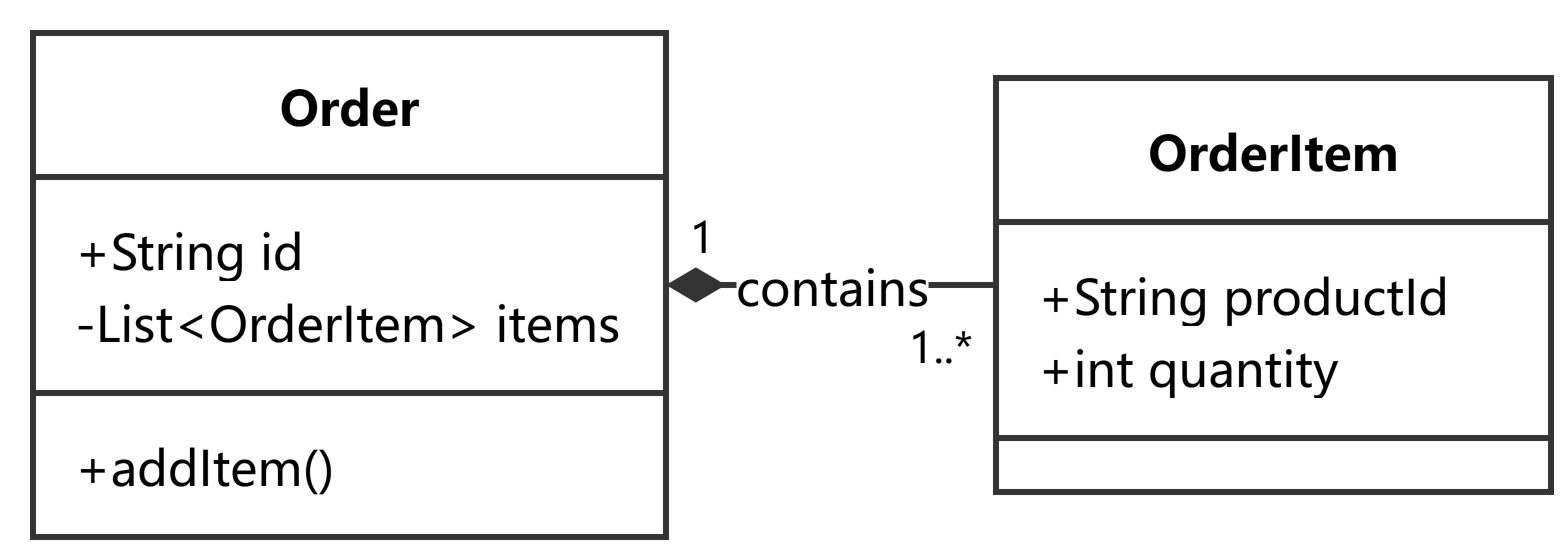

The diagram above was exported from draw.io. Its source (the exported page's mxGraphModel, read from the mxfile embedded in the PNG):
<mxGraphModel dx="-285" dy="-62" grid="0" gridSize="10" guides="1" tooltips="1" connect="1" arrows="1" fold="0" page="0" pageScale="1" pageWidth="827" pageHeight="1169" math="0" shadow="0">
  <root>
    <mxCell id="0" style="fontFamily=Microsoft YaHei;fontSize=14;fontColor=#000000;" />
    <mxCell id="1" parent="0" style="fontFamily=Microsoft YaHei;fontSize=14;fontColor=#000000;" />
    <UserObject label="&lt;b&gt;Order&lt;/b&gt;" mermaidId="n:Order" mermaidBaseStyle="swimlane;html=1;fontStyle=0;fontSize=16;align=center;verticalAlign=middle;horizontal=1;childLayout=stackLayout;startSize=48;horizontalStack=0;resizeParent=1;resizeParentMax=0;resizeLast=0;collapsible=0;marginTop=12;marginBottom=12;stackSpacing=0;swimlaneFillColor=#ffffff;whiteSpace=wrap;fillColor=#ffffff;strokeColor=#333333;fontColor=#000000;fontFamily=Microsoft YaHei;strokeWidth=2;" mermaidBaseValue="&lt;b&gt;Order&lt;/b&gt;" id="2">
      <mxCell parent="1" style="swimlane;html=1;fontStyle=0;fontSize=16;align=center;verticalAlign=middle;horizontal=1;childLayout=stackLayout;startSize=48;horizontalStack=0;resizeParent=1;resizeParentMax=0;resizeLast=0;collapsible=0;marginTop=12;marginBottom=12;stackSpacing=0;swimlaneFillColor=#ffffff;whiteSpace=wrap;fillColor=#ffffff;strokeColor=#333333;fontColor=#000000;fontFamily=Microsoft YaHei;strokeWidth=2;" vertex="1">
        <mxGeometry height="168" width="211" x="8" y="8" as="geometry" />
      </mxCell>
    </UserObject>
    <mxCell id="3" parent="2" style="text;fontSize=16;strokeColor=none;fillColor=none;align=left;verticalAlign=middle;spacingLeft=12;spacingRight=12;overflow=hidden;rotatable=0;points=[[0,0.5],[1,0.5]];portConstraint=eastwest;fontFamily=Microsoft YaHei;fontColor=#000000;strokeWidth=2;" value="+String id" vertex="1">
      <mxGeometry height="24" width="211" y="60" as="geometry" />
    </mxCell>
    <mxCell id="4" parent="2" style="text;fontSize=16;strokeColor=none;fillColor=none;align=left;verticalAlign=middle;spacingLeft=12;spacingRight=12;overflow=hidden;rotatable=0;points=[[0,0.5],[1,0.5]];portConstraint=eastwest;fontFamily=Microsoft YaHei;fontColor=#000000;strokeWidth=2;" value="-List&lt;OrderItem&gt; items" vertex="1">
      <mxGeometry height="24" width="211" y="84" as="geometry" />
    </mxCell>
    <mxCell id="5" parent="2" style="line;strokeWidth=2;fillColor=none;spacingLeft=3;spacingRight=3;rotatable=0;points=[];strokeColor=inherit;fontFamily=Microsoft YaHei;fontSize=14;fontColor=#000000;" vertex="1">
      <mxGeometry height="20" width="211" y="110" as="geometry" />
    </mxCell>
    <mxCell id="6" parent="2" style="text;fontSize=16;strokeColor=none;fillColor=none;align=left;verticalAlign=middle;spacingLeft=12;spacingRight=12;overflow=hidden;rotatable=0;points=[[0,0.5],[1,0.5]];portConstraint=eastwest;fontFamily=Microsoft YaHei;fontColor=#000000;strokeWidth=2;" value="+addItem()" vertex="1">
      <mxGeometry height="24" width="211" y="132" as="geometry" />
    </mxCell>
    <UserObject label="&lt;b&gt;OrderItem&lt;/b&gt;" mermaidId="n:OrderItem" mermaidBaseStyle="swimlane;html=1;fontStyle=0;fontSize=16;align=center;verticalAlign=middle;horizontal=1;childLayout=stackLayout;startSize=48;horizontalStack=0;resizeParent=1;resizeParentMax=0;resizeLast=0;collapsible=0;marginTop=12;marginBottom=12;stackSpacing=0;swimlaneFillColor=#ffffff;whiteSpace=wrap;fillColor=#ffffff;strokeColor=#333333;fontColor=#000000;fontFamily=Microsoft YaHei;strokeWidth=2;" mermaidBaseValue="&lt;b&gt;OrderItem&lt;/b&gt;" id="7">
      <mxCell parent="1" style="swimlane;html=1;fontStyle=0;fontSize=16;align=center;verticalAlign=middle;horizontal=1;childLayout=stackLayout;startSize=48;horizontalStack=0;resizeParent=1;resizeParentMax=0;resizeLast=0;collapsible=0;marginTop=12;marginBottom=12;stackSpacing=0;swimlaneFillColor=#ffffff;whiteSpace=wrap;fillColor=#ffffff;strokeColor=#333333;fontColor=#000000;fontFamily=Microsoft YaHei;strokeWidth=2;" vertex="1">
        <mxGeometry height="138" width="185" x="329" y="23" as="geometry" />
      </mxCell>
    </UserObject>
    <mxCell id="8" parent="7" style="text;fontSize=16;strokeColor=none;fillColor=none;align=left;verticalAlign=middle;spacingLeft=12;spacingRight=12;overflow=hidden;rotatable=0;points=[[0,0.5],[1,0.5]];portConstraint=eastwest;fontFamily=Microsoft YaHei;fontColor=#000000;strokeWidth=2;" value="+String productId" vertex="1">
      <mxGeometry height="24" width="185" y="60" as="geometry" />
    </mxCell>
    <mxCell id="9" parent="7" style="text;fontSize=16;strokeColor=none;fillColor=none;align=left;verticalAlign=middle;spacingLeft=12;spacingRight=12;overflow=hidden;rotatable=0;points=[[0,0.5],[1,0.5]];portConstraint=eastwest;fontFamily=Microsoft YaHei;fontColor=#000000;strokeWidth=2;" value="+int quantity" vertex="1">
      <mxGeometry height="24" width="185" y="84" as="geometry" />
    </mxCell>
    <mxCell id="10" parent="7" style="line;strokeWidth=2;fillColor=none;spacingLeft=3;spacingRight=3;rotatable=0;points=[];strokeColor=inherit;fontFamily=Microsoft YaHei;fontSize=14;fontColor=#000000;" vertex="1">
      <mxGeometry height="20" width="185" y="110" as="geometry" />
    </mxCell>
    <UserObject label="contains" mermaidId="e:Order-&gt;OrderItem#0" mermaidBaseStyle="curved=1;startArrow=diamondThin;startSize=14;startFill=1;endArrow=none;strokeColor=#333333;html=1;fontSize=16;labelBackgroundColor=#ffffff;fontFamily=Microsoft YaHei;fontColor=#000000;exitX=1;exitY=0.5;entryX=0;entryY=0.5;strokeWidth=2;" mermaidBaseValue="contains" id="11">
      <mxCell edge="1" parent="1" source="2" style="curved=1;startArrow=diamondThin;startSize=14;startFill=1;endArrow=none;strokeColor=#333333;html=1;fontSize=16;labelBackgroundColor=#ffffff;fontFamily=Microsoft YaHei;fontColor=#000000;exitX=1;exitY=0.5;entryX=0;entryY=0.5;strokeWidth=2;" target="7">
        <mxGeometry relative="1" as="geometry">
          <Array as="points" />
        </mxGeometry>
      </mxCell>
    </UserObject>
    <mxCell id="12" parent="11" style="edgeLabel;resizable=0;labelBackgroundColor=none;fontSize=14;spacing=8;align=left;verticalAlign=bottom;fontFamily=Microsoft YaHei;fontColor=#000000;strokeWidth=2;" value="1" vertex="1">
      <mxGeometry relative="1" x="-1" as="geometry" />
    </mxCell>
    <mxCell id="13" parent="11" style="edgeLabel;resizable=0;labelBackgroundColor=none;fontSize=14;spacing=8;align=right;verticalAlign=top;fontFamily=Microsoft YaHei;fontColor=#000000;strokeWidth=2;" value="1..*" vertex="1">
      <mxGeometry relative="1" x="1" as="geometry" />
    </mxCell>
  </root>
</mxGraphModel>